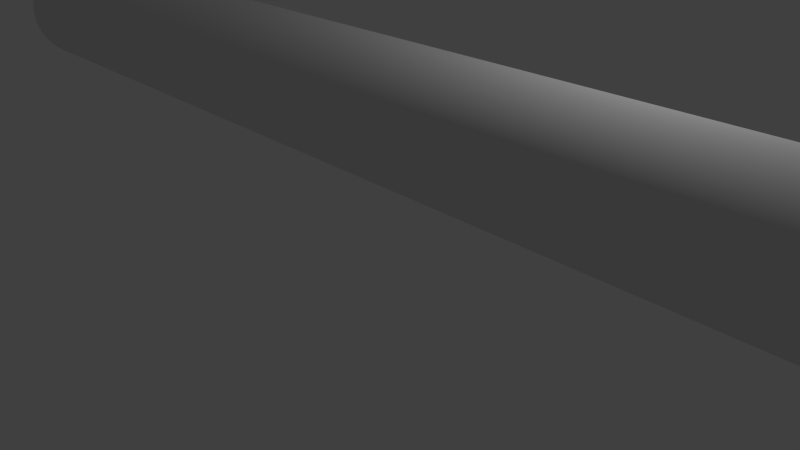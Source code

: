 # Source: papertoweltube1.blend  (saved by Blender 2.76.0; exported with 4.5.12 LTS)
import bpy
from mathutils import Matrix  # noqa: F401  (used for matrix-valued properties, if any)

bpy.ops.wm.read_factory_settings(use_empty=True)
scene = bpy.context.scene
scene.name = 'Scene'

# ---- collections
col_collection_1 = bpy.data.collections.new('Collection 1'); scene.collection.children.link(col_collection_1)

# ---- world
world_world = bpy.data.worlds.new('World'); scene.world = world_world
world_world.color = (0.05088, 0.05088, 0.05088)
world_world.use_sun_shadow = False
world_world.sun_shadow_jitter_overblur = 0.0
world_world.cycles.sampling_method = 'MANUAL'
world_world.cycles.sample_map_resolution = 256

# ---- cameras
cam_camera = bpy.data.cameras.new('Camera')
cam_camera.clip_end = 100.0
cam_camera.lens = 35.0
cam_camera.sensor_width = 32.0
cam_camera.sensor_height = 18.0
cam_camera.ortho_scale = 7.314
cam_camera.dof.focus_distance = 0.0
cam_camera.dof.aperture_fstop = 128.0

# ---- lights
light_lamp = bpy.data.lights.new('Lamp', 'POINT')
light_lamp.transmission_factor = 0.0
light_lamp.cutoff_distance = 30.0
light_lamp.energy = 100.0
light_lamp.shadow_buffer_clip_start = 1.001
light_lamp.shadow_soft_size = 0.1
light_lamp.shadow_maximum_resolution = 0.006
light_lamp.use_absolute_resolution = True
light_lamp.cycles.use_multiple_importance_sampling = False

# ---- meshes
me_cylinder = bpy.data.meshes.new('Cylinder')
me_cylinder.from_pydata([(-9.825e-08, 1.0, -1.0), (-9.825e-08, 1.0, 1.0), (0.1951, 0.9808, -1.0), (0.1951, 0.9808, 1.0), (0.3827, 0.9239, -1.0), (0.3827, 0.9239, 1.0), (0.5556, 0.8315, -1.0), (0.5556, 0.8315, 1.0), (0.7071, 0.7071, -1.0), (0.7071, 0.7071, 1.0), (0.8315, 0.5556, -1.0), (0.8315, 0.5556, 1.0), (0.9239, 0.3827, -1.0), (0.9239, 0.3827, 1.0), (0.9808, 0.1951, -1.0), (0.9808, 0.1951, 1.0), (1.0, -2.093e-07, -1.0), (1.0, -2.093e-07, 1.0), (0.9808, -0.1951, -1.0), (0.9808, -0.1951, 1.0), (0.9239, -0.3827, -1.0), (0.9239, -0.3827, 1.0), (0.8315, -0.5556, -1.0), (0.8315, -0.5556, 1.0), (0.7071, -0.7071, -1.0), (0.7071, -0.7071, 1.0), (0.5556, -0.8315, -1.0), (0.5556, -0.8315, 1.0), (0.3827, -0.9239, -1.0), (0.3827, -0.9239, 1.0), (0.1951, -0.9808, -1.0), (0.1951, -0.9808, 1.0), (-3.367e-07, -1.0, -1.0), (-3.367e-07, -1.0, 1.0), (-0.1951, -0.9808, -1.0), (-0.1951, -0.9808, 1.0), (-0.3827, -0.9239, -1.0), (-0.3827, -0.9239, 1.0), (-0.5556, -0.8315, -1.0), (-0.5556, -0.8315, 1.0), (-0.7071, -0.7071, -1.0), (-0.7071, -0.7071, 1.0), (-0.8315, -0.5556, -1.0), (-0.8315, -0.5556, 1.0), (-0.9239, -0.3827, -1.0), (-0.9239, -0.3827, 1.0), (-0.9808, -0.1951, -1.0), (-0.9808, -0.1951, 1.0), (-1.0, 6.848e-07, -1.0), (-1.0, 6.848e-07, 1.0), (-0.9808, 0.1951, -1.0), (-0.9808, 0.1951, 1.0), (-0.9239, 0.3827, -1.0), (-0.9239, 0.3827, 1.0), (-0.8315, 0.5556, -1.0), (-0.8315, 0.5556, 1.0), (-0.7071, 0.7071, -1.0), (-0.7071, 0.7071, 1.0), (-0.5556, 0.8315, -1.0), (-0.5556, 0.8315, 1.0), (-0.3827, 0.9239, -1.0), (-0.3827, 0.9239, 1.0), (-0.1951, 0.9808, -1.0), (-0.1951, 0.9808, 1.0), (-9.825e-08, 0.942, -1.0), (-9.825e-08, 0.942, 1.0), (0.1838, 0.9239, -1.0), (0.1838, 0.9239, 1.0), (0.3605, 0.8703, -1.0), (0.3605, 0.8703, 1.0), (0.5233, 0.7832, -1.0), (0.5233, 0.7832, 1.0), (0.6661, 0.6661, -1.0), (0.6661, 0.6661, 1.0), (0.7832, 0.5233, -1.0), (0.7832, 0.5233, 1.0), (0.8703, 0.3605, -1.0), (0.8703, 0.3605, 1.0), (0.9239, 0.1838, -1.0), (0.9239, 0.1838, 1.0), (0.942, -2.093e-07, -1.0), (0.942, -2.093e-07, 1.0), (0.9239, -0.1838, -1.0), (0.9239, -0.1838, 1.0), (0.8703, -0.3605, -1.0), (0.8703, -0.3605, 1.0), (0.7832, -0.5233, -1.0), (0.7832, -0.5233, 1.0), (0.6661, -0.6661, -1.0), (0.6661, -0.6661, 1.0), (0.5233, -0.7832, -1.0), (0.5233, -0.7832, 1.0), (0.3605, -0.8703, -1.0), (0.3605, -0.8703, 1.0), (0.1838, -0.9239, -1.0), (0.1838, -0.9239, 1.0), (-3.367e-07, -0.942, -1.0), (-3.367e-07, -0.942, 1.0), (-0.1838, -0.9239, -1.0), (-0.1838, -0.9239, 1.0), (-0.3605, -0.8703, -1.0), (-0.3605, -0.8703, 1.0), (-0.5233, -0.7832, -1.0), (-0.5233, -0.7832, 1.0), (-0.6661, -0.6661, -1.0), (-0.6661, -0.6661, 1.0), (-0.7832, -0.5233, -1.0), (-0.7832, -0.5233, 1.0), (-0.8703, -0.3605, -1.0), (-0.8703, -0.3605, 1.0), (-0.9239, -0.1838, -1.0), (-0.9239, -0.1838, 1.0), (-0.942, 6.848e-07, -1.0), (-0.942, 6.848e-07, 1.0), (-0.9239, 0.1838, -1.0), (-0.9239, 0.1838, 1.0), (-0.8703, 0.3605, -1.0), (-0.8703, 0.3605, 1.0), (-0.7832, 0.5233, -1.0), (-0.7832, 0.5233, 1.0), (-0.6661, 0.6661, -1.0), (-0.6661, 0.6661, 1.0), (-0.5233, 0.7832, -1.0), (-0.5233, 0.7832, 1.0), (-0.3605, 0.8703, -1.0), (-0.3605, 0.8703, 1.0), (-0.1838, 0.9239, -1.0), (-0.1838, 0.9239, 1.0)], [], [(0, 1, 3, 2), (2, 3, 5, 4), (4, 5, 7, 6), (6, 7, 9, 8), (8, 9, 11, 10), (10, 11, 13, 12), (12, 13, 15, 14), (14, 15, 17, 16), (16, 17, 19, 18), (18, 19, 21, 20), (20, 21, 23, 22), (22, 23, 25, 24), (24, 25, 27, 26), (26, 27, 29, 28), (28, 29, 31, 30), (30, 31, 33, 32), (32, 33, 35, 34), (34, 35, 37, 36), (36, 37, 39, 38), (38, 39, 41, 40), (40, 41, 43, 42), (42, 43, 45, 44), (44, 45, 47, 46), (46, 47, 49, 48), (48, 49, 51, 50), (50, 51, 53, 52), (52, 53, 55, 54), (54, 55, 57, 56), (56, 57, 59, 58), (58, 59, 61, 60), (60, 61, 63, 62), (62, 63, 1, 0), (66, 67, 65, 64), (68, 69, 67, 66), (70, 71, 69, 68), (72, 73, 71, 70), (74, 75, 73, 72), (76, 77, 75, 74), (78, 79, 77, 76), (80, 81, 79, 78), (82, 83, 81, 80), (84, 85, 83, 82), (86, 87, 85, 84), (88, 89, 87, 86), (90, 91, 89, 88), (92, 93, 91, 90), (94, 95, 93, 92), (96, 97, 95, 94), (98, 99, 97, 96), (100, 101, 99, 98), (102, 103, 101, 100), (104, 105, 103, 102), (106, 107, 105, 104), (108, 109, 107, 106), (110, 111, 109, 108), (112, 113, 111, 110), (114, 115, 113, 112), (116, 117, 115, 114), (118, 119, 117, 116), (120, 121, 119, 118), (122, 123, 121, 120), (124, 125, 123, 122), (126, 127, 125, 124), (64, 65, 127, 126), (0, 2, 66, 64), (3, 1, 65, 67), (2, 4, 68, 66), (5, 3, 67, 69), (4, 6, 70, 68), (7, 5, 69, 71), (6, 8, 72, 70), (9, 7, 71, 73), (8, 10, 74, 72), (11, 9, 73, 75), (10, 12, 76, 74), (13, 11, 75, 77), (12, 14, 78, 76), (15, 13, 77, 79), (14, 16, 80, 78), (17, 15, 79, 81), (16, 18, 82, 80), (19, 17, 81, 83), (18, 20, 84, 82), (21, 19, 83, 85), (20, 22, 86, 84), (23, 21, 85, 87), (22, 24, 88, 86), (25, 23, 87, 89), (24, 26, 90, 88), (27, 25, 89, 91), (26, 28, 92, 90), (29, 27, 91, 93), (28, 30, 94, 92), (31, 29, 93, 95), (30, 32, 96, 94), (33, 31, 95, 97), (32, 34, 98, 96), (35, 33, 97, 99), (34, 36, 100, 98), (37, 35, 99, 101), (36, 38, 102, 100), (39, 37, 101, 103), (38, 40, 104, 102), (41, 39, 103, 105), (40, 42, 106, 104), (43, 41, 105, 107), (42, 44, 108, 106), (45, 43, 107, 109), (44, 46, 110, 108), (47, 45, 109, 111), (46, 48, 112, 110), (49, 47, 111, 113), (48, 50, 114, 112), (51, 49, 113, 115), (50, 52, 116, 114), (53, 51, 115, 117), (52, 54, 118, 116), (55, 53, 117, 119), (54, 56, 120, 118), (57, 55, 119, 121), (56, 58, 122, 120), (59, 57, 121, 123), (58, 60, 124, 122), (61, 59, 123, 125), (60, 62, 126, 124), (63, 61, 125, 127), (62, 0, 64, 126), (1, 63, 127, 65)])
me_cylinder.polygons.foreach_set('use_smooth', [True] * 128)
_uv = me_cylinder.uv_layers.new(name='UVMap')
_uv.uv.foreach_set('vector', [0.3054, 0.5148, 0.3672, 0.5144, 0.3663, 0.5261, 0.3054, 0.5152, 0.3054, 0.5152, 0.3663, 0.5261, 0.3639, 0.5374, 0.3053, 0.5156, 0.3053, 0.5156, 0.3639, 0.5374, 0.3597, 0.5485, 0.3051, 0.5159, 0.3051, 0.5159, 0.3597, 0.5485, 0.3538, 0.5593, 0.3049, 0.5162, 0.3049, 0.5162, 0.3538, 0.5593, 0.3463, 0.5697, 0.3046, 0.5165, 0.3046, 0.5165, 0.3463, 0.5697, 0.3368, 0.5793, 0.3043, 0.5167, 0.3043, 0.5167, 0.3368, 0.5793, 0.3253, 0.5882, 0.304, 0.5168, 0.304, 0.5168, 0.3253, 0.5882, 0.3114, 0.5961, 0.3036, 0.5169, 0.3036, 0.5169, 0.3114, 0.5961, 0.295, 0.6027, 0.3032, 0.5169, 0.3032, 0.5169, 0.295, 0.6027, 0.2757, 0.6074, 0.3028, 0.5168, 0.3028, 0.5168, 0.2757, 0.6074, 0.2529, 0.6095, 0.3025, 0.5167, 0.3025, 0.5167, 0.2529, 0.6095, 0.2253, 0.6084, 0.3022, 0.5165, 0.3022, 0.5165, 0.2253, 0.6084, 0.1917, 0.6027, 0.3019, 0.5162, 0.3019, 0.5162, 0.1917, 0.6027, 0.1511, 0.5889, 0.3017, 0.5158, 0.3017, 0.5158, 0.1511, 0.5889, 0.1003, 0.5624, 0.3015, 0.5155, 0.3015, 0.5155, 0.1003, 0.5624, 0.05525, 0.5149, 0.3015, 0.5151, 0.3015, 0.5151, 0.05525, 0.5149, 0.09701, 0.467, 0.3015, 0.5147, 0.3015, 0.5147, 0.09701, 0.467, 0.1462, 0.4396, 0.3016, 0.5143, 0.3016, 0.5143, 0.1462, 0.4396, 0.1876, 0.4254, 0.3018, 0.5139, 0.3018, 0.5139, 0.1876, 0.4254, 0.2218, 0.4191, 0.302, 0.5136, 0.302, 0.5136, 0.2218, 0.4191, 0.2502, 0.4177, 0.3023, 0.5134, 0.3023, 0.5134, 0.2502, 0.4177, 0.2736, 0.4198, 0.3026, 0.5132, 0.3026, 0.5132, 0.2736, 0.4198, 0.2935, 0.4247, 0.303, 0.513, 0.303, 0.513, 0.2935, 0.4247, 0.3105, 0.4314, 0.3034, 0.513, 0.3034, 0.513, 0.3105, 0.4314, 0.3248, 0.4396, 0.3038, 0.513, 0.3038, 0.513, 0.3248, 0.4396, 0.3365, 0.4485, 0.3042, 0.5131, 0.3042, 0.5131, 0.3365, 0.4485, 0.3462, 0.4584, 0.3045, 0.5133, 0.3045, 0.5133, 0.3462, 0.4584, 0.3539, 0.4691, 0.3048, 0.5135, 0.3048, 0.5135, 0.3539, 0.4691, 0.3599, 0.4801, 0.305, 0.5138, 0.305, 0.5138, 0.3599, 0.4801, 0.364, 0.4913, 0.3052, 0.5141, 0.3052, 0.5141, 0.364, 0.4913, 0.3664, 0.5028, 0.3053, 0.5145, 0.3053, 0.5145, 0.3664, 0.5028, 0.3672, 0.5144, 0.3054, 0.5148, 0.6627, 0.5617, 0.3699, 0.5266, 0.3709, 0.5145, 0.6666, 0.5209, 0.6549, 0.6017, 0.3672, 0.5384, 0.3699, 0.5266, 0.6627, 0.5617, 0.6435, 0.6405, 0.3632, 0.55, 0.3672, 0.5384, 0.6549, 0.6017, 0.6287, 0.678, 0.3573, 0.5615, 0.3632, 0.55, 0.6435, 0.6405, 0.6106, 0.7138, 0.3493, 0.5722, 0.3573, 0.5615, 0.6287, 0.678, 0.5896, 0.7478, 0.3398, 0.5825, 0.3493, 0.5722, 0.6106, 0.7138, 0.566, 0.7797, 0.328, 0.5921, 0.3398, 0.5825, 0.5896, 0.7478, 0.54, 0.8097, 0.3139, 0.601, 0.328, 0.5921, 0.566, 0.7797, 0.5119, 0.8376, 0.2968, 0.6081, 0.3139, 0.601, 0.54, 0.8097, 0.4821, 0.8637, 0.2769, 0.6136, 0.2968, 0.6081, 0.5119, 0.8376, 0.4506, 0.888, 0.2534, 0.6173, 0.2769, 0.6136, 0.4821, 0.8637, 0.4175, 0.9108, 0.2245, 0.6182, 0.2534, 0.6173, 0.4506, 0.888, 0.3828, 0.9327, 0.1894, 0.6138, 0.2245, 0.6182, 0.4175, 0.9108, 0.3463, 0.954, 0.1457, 0.6035, 0.1894, 0.6138, 0.3828, 0.9327, 0.3072, 0.9757, 0.08823, 0.5812, 0.1457, 0.6035, 0.3463, 0.954, 0.2625, 0.9999, 8.163e-05, 0.5163, 0.08823, 0.5812, 0.3072, 0.9757, 0.3221, 0.02331, 0.08441, 0.4487, 8.163e-05, 0.5163, 0.28, 8.163e-05, 0.3619, 0.04639, 0.1411, 0.4256, 0.08441, 0.4487, 0.3221, 0.02331, 0.3998, 0.07012, 0.1849, 0.4138, 0.1411, 0.4256, 0.3619, 0.04639, 0.436, 0.09499, 0.2209, 0.409, 0.1849, 0.4138, 0.3998, 0.07012, 0.4704, 0.1214, 0.2506, 0.4097, 0.2209, 0.409, 0.436, 0.09499, 0.5029, 0.1495, 0.2749, 0.4135, 0.2506, 0.4097, 0.4704, 0.1214, 0.5332, 0.1796, 0.2954, 0.419, 0.2749, 0.4135, 0.5029, 0.1495, 0.5611, 0.2117, 0.313, 0.4264, 0.2954, 0.419, 0.5332, 0.1796, 0.5864, 0.2457, 0.3275, 0.4356, 0.313, 0.4264, 0.5611, 0.2117, 0.6086, 0.2815, 0.3394, 0.4454, 0.3275, 0.4356, 0.5864, 0.2457, 0.6275, 0.319, 0.3493, 0.4557, 0.3394, 0.4454, 0.6086, 0.2815, 0.643, 0.3579, 0.3575, 0.4669, 0.3493, 0.4557, 0.6275, 0.319, 0.6547, 0.3979, 0.3633, 0.4786, 0.3575, 0.4669, 0.643, 0.3579, 0.6626, 0.4387, 0.3674, 0.4904, 0.3633, 0.4786, 0.6547, 0.3979, 0.6666, 0.4798, 0.37, 0.5023, 0.3674, 0.4904, 0.6626, 0.4387, 0.6666, 0.5209, 0.3709, 0.5145, 0.37, 0.5023, 0.6666, 0.4798, 0.3054, 0.5148, 0.3054, 0.5152, 0.3053, 0.5152, 0.3053, 0.5148, 0.3663, 0.5261, 0.3672, 0.5144, 0.3709, 0.5145, 0.3699, 0.5266, 0.3054, 0.5152, 0.3053, 0.5156, 0.3052, 0.5155, 0.3053, 0.5152, 0.3639, 0.5374, 0.3663, 0.5261, 0.3699, 0.5266, 0.3672, 0.5384, 0.3053, 0.5156, 0.3051, 0.5159, 0.305, 0.5159, 0.3052, 0.5155, 0.3597, 0.5485, 0.3639, 0.5374, 0.3672, 0.5384, 0.3632, 0.55, 0.3051, 0.5159, 0.3049, 0.5162, 0.3048, 0.5161, 0.305, 0.5159, 0.3538, 0.5593, 0.3597, 0.5485, 0.3632, 0.55, 0.3573, 0.5615, 0.3049, 0.5162, 0.3046, 0.5165, 0.3046, 0.5164, 0.3048, 0.5161, 0.3463, 0.5697, 0.3538, 0.5593, 0.3573, 0.5615, 0.3493, 0.5722, 0.3046, 0.5165, 0.3043, 0.5167, 0.3043, 0.5166, 0.3046, 0.5164, 0.3368, 0.5793, 0.3463, 0.5697, 0.3493, 0.5722, 0.3398, 0.5825, 0.3043, 0.5167, 0.304, 0.5168, 0.3039, 0.5167, 0.3043, 0.5166, 0.3253, 0.5882, 0.3368, 0.5793, 0.3398, 0.5825, 0.328, 0.5921, 0.304, 0.5168, 0.3036, 0.5169, 0.3036, 0.5168, 0.3039, 0.5167, 0.3114, 0.5961, 0.3253, 0.5882, 0.328, 0.5921, 0.3139, 0.601, 0.3036, 0.5169, 0.3032, 0.5169, 0.3032, 0.5168, 0.3036, 0.5168, 0.295, 0.6027, 0.3114, 0.5961, 0.3139, 0.601, 0.2968, 0.6081, 0.3032, 0.5169, 0.3028, 0.5168, 0.3029, 0.5167, 0.3032, 0.5168, 0.2757, 0.6074, 0.295, 0.6027, 0.2968, 0.6081, 0.2769, 0.6136, 0.3028, 0.5168, 0.3025, 0.5167, 0.3025, 0.5166, 0.3029, 0.5167, 0.2529, 0.6095, 0.2757, 0.6074, 0.2769, 0.6136, 0.2534, 0.6173, 0.3025, 0.5167, 0.3022, 0.5165, 0.3022, 0.5164, 0.3025, 0.5166, 0.2253, 0.6084, 0.2529, 0.6095, 0.2534, 0.6173, 0.2245, 0.6182, 0.3022, 0.5165, 0.3019, 0.5162, 0.302, 0.5161, 0.3022, 0.5164, 0.1917, 0.6027, 0.2253, 0.6084, 0.2245, 0.6182, 0.1894, 0.6138, 0.3019, 0.5162, 0.3017, 0.5158, 0.3018, 0.5158, 0.302, 0.5161, 0.1511, 0.5889, 0.1917, 0.6027, 0.1894, 0.6138, 0.1457, 0.6035, 0.3017, 0.5158, 0.3015, 0.5155, 0.3017, 0.5154, 0.3018, 0.5158, 0.1003, 0.5624, 0.1511, 0.5889, 0.1457, 0.6035, 0.08823, 0.5812, 0.3015, 0.5155, 0.3015, 0.5151, 0.3016, 0.5151, 0.3017, 0.5154, 0.05525, 0.5149, 0.1003, 0.5624, 0.08823, 0.5812, 8.163e-05, 0.5163, 0.3015, 0.5151, 0.3015, 0.5147, 0.3016, 0.5147, 0.3016, 0.5151, 0.09701, 0.467, 0.05525, 0.5149, 8.163e-05, 0.5163, 0.08441, 0.4487, 0.3015, 0.5147, 0.3016, 0.5143, 0.3017, 0.5143, 0.3016, 0.5147, 0.1462, 0.4396, 0.09701, 0.467, 0.08441, 0.4487, 0.1411, 0.4256, 0.3016, 0.5143, 0.3018, 0.5139, 0.3019, 0.514, 0.3017, 0.5143, 0.1876, 0.4254, 0.1462, 0.4396, 0.1411, 0.4256, 0.1849, 0.4138, 0.3018, 0.5139, 0.302, 0.5136, 0.3021, 0.5137, 0.3019, 0.514, 0.2218, 0.4191, 0.1876, 0.4254, 0.1849, 0.4138, 0.2209, 0.409, 0.302, 0.5136, 0.3023, 0.5134, 0.3024, 0.5135, 0.3021, 0.5137, 0.2502, 0.4177, 0.2218, 0.4191, 0.2209, 0.409, 0.2506, 0.4097, 0.3023, 0.5134, 0.3026, 0.5132, 0.3027, 0.5133, 0.3024, 0.5135, 0.2736, 0.4198, 0.2502, 0.4177, 0.2506, 0.4097, 0.2749, 0.4135, 0.3026, 0.5132, 0.303, 0.513, 0.303, 0.5132, 0.3027, 0.5133, 0.2935, 0.4247, 0.2736, 0.4198, 0.2749, 0.4135, 0.2954, 0.419, 0.303, 0.513, 0.3034, 0.513, 0.3034, 0.5131, 0.303, 0.5132, 0.3105, 0.4314, 0.2935, 0.4247, 0.2954, 0.419, 0.313, 0.4264, 0.3034, 0.513, 0.3038, 0.513, 0.3038, 0.5131, 0.3034, 0.5131, 0.3248, 0.4396, 0.3105, 0.4314, 0.313, 0.4264, 0.3275, 0.4356, 0.3038, 0.513, 0.3042, 0.5131, 0.3041, 0.5132, 0.3038, 0.5131, 0.3365, 0.4485, 0.3248, 0.4396, 0.3275, 0.4356, 0.3394, 0.4454, 0.3042, 0.5131, 0.3045, 0.5133, 0.3044, 0.5134, 0.3041, 0.5132, 0.3462, 0.4584, 0.3365, 0.4485, 0.3394, 0.4454, 0.3493, 0.4557, 0.3045, 0.5133, 0.3048, 0.5135, 0.3047, 0.5136, 0.3044, 0.5134, 0.3539, 0.4691, 0.3462, 0.4584, 0.3493, 0.4557, 0.3575, 0.4669, 0.3048, 0.5135, 0.305, 0.5138, 0.3049, 0.5139, 0.3047, 0.5136, 0.3599, 0.4801, 0.3539, 0.4691, 0.3575, 0.4669, 0.3633, 0.4786, 0.305, 0.5138, 0.3052, 0.5141, 0.3051, 0.5142, 0.3049, 0.5139, 0.364, 0.4913, 0.3599, 0.4801, 0.3633, 0.4786, 0.3674, 0.4904, 0.3052, 0.5141, 0.3053, 0.5145, 0.3052, 0.5145, 0.3051, 0.5142, 0.3664, 0.5028, 0.364, 0.4913, 0.3674, 0.4904, 0.37, 0.5023, 0.3053, 0.5145, 0.3054, 0.5148, 0.3053, 0.5148, 0.3052, 0.5145, 0.3672, 0.5144, 0.3664, 0.5028, 0.37, 0.5023, 0.3709, 0.5145])
me_cylinder.use_remesh_preserve_volume = False
me_cylinder.use_remesh_preserve_attributes = False
me_cylinder.use_mirror_vertex_groups = False
me_cylinder.update()

# ---- objects
ob_cylinder = bpy.data.objects.new('Cylinder', me_cylinder)
ob_lamp = bpy.data.objects.new('Lamp', light_lamp)
ob_camera = bpy.data.objects.new('Camera', cam_camera)

# ---- transforms, parenting, visibility, modifiers, constraints
ob_cylinder.location = (0.1892, -0.5387, 2.283)
ob_cylinder.rotation_euler = (1.571, 0.0009706, 1.571)
ob_cylinder.scale = (0.7631, 0.7631, 6.583)
ob_cylinder.lineart.crease_threshold = 0.0
ob_lamp.location = (4.076, 1.005, 5.904)
ob_lamp.rotation_euler = (0.6503, 0.05522, 1.866)
ob_lamp.lock_rotations_4d = False
ob_lamp.empty_display_type = 'ARROWS'
ob_lamp.color = (0.0, 0.0, 0.0, 0.0)
ob_lamp.lineart.crease_threshold = 0.0
ob_camera.location = (7.481, -6.508, 5.344)
ob_camera.rotation_euler = (1.109, 0.01082, 0.8149)
ob_camera.lock_rotations_4d = False
ob_camera.empty_display_type = 'ARROWS'
ob_camera.color = (0.0, 0.0, 0.0, 0.0)
ob_camera.display_type = 'WIRE'
ob_camera.lineart.crease_threshold = 0.0

# ---- collection membership
col_collection_1.objects.link(ob_cylinder)
col_collection_1.objects.link(ob_lamp)
col_collection_1.objects.link(ob_camera)

# ---- scene / render settings (as saved in the file)
scene.camera = ob_camera
scene.frame_start = 1; scene.frame_end = 250; scene.frame_set(1)
scene.render.engine = 'BLENDER_EEVEE_NEXT'
scene.render.resolution_percentage = 50
scene.render.dither_intensity = 0.0
scene.cycles.use_denoising = False
scene.cycles.samples = 10
scene.cycles.sampling_pattern = 'TABULATED_SOBOL'
scene.cycles.light_sampling_threshold = 0.0
scene.cycles.use_adaptive_sampling = False
scene.cycles.use_light_tree = False
scene.cycles.blur_glossy = 0.0
scene.cycles.pixel_filter_type = 'GAUSSIAN'
scene.cycles.sample_clamp_indirect = 0.0
scene.view_settings.view_transform = 'Standard'
bpy.context.view_layer.update()
